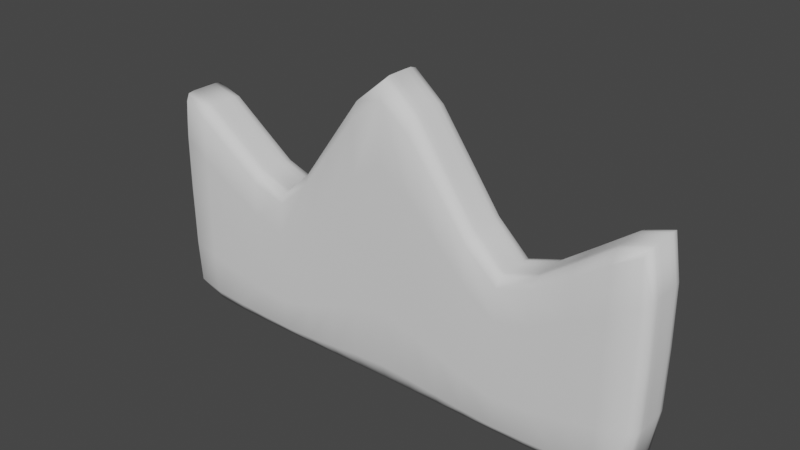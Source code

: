 # Source: crown.blend  (saved by Blender 2.80.72; exported with 4.5.12 LTS)
import bpy
from mathutils import Matrix  # noqa: F401  (used for matrix-valued properties, if any)

bpy.ops.wm.read_factory_settings(use_empty=True)
scene = bpy.context.scene
scene.name = 'Scene'

# ---- collections
col_collection = bpy.data.collections.new('Collection'); scene.collection.children.link(col_collection)

# ---- world
world_world = bpy.data.worlds.new('World'); scene.world = world_world
world_world.use_nodes = True; world_world.node_tree.nodes.clear()
_N = world_world.node_tree.nodes; _L = world_world.node_tree.links
n0 = _N.new('ShaderNodeOutputWorld'); n0.name = 'World Output'; n0.location = (300, 300)
n1 = _N.new('ShaderNodeBackground'); n1.name = 'Background'; n1.location = (10, 300)
n1.inputs[0].default_value = (0.05088, 0.05088, 0.05088, 1.0)
_L.new(n1.outputs[0], n0.inputs[0])
n0.is_active_output = True
world_world.color = (0.05088, 0.05088, 0.05088)
world_world.use_sun_shadow = False
world_world.sun_shadow_jitter_overblur = 0.0

# ---- meshes
me_plane = bpy.data.meshes.new('Plane')
me_plane.from_pydata([(-0.532, 0.0, 1.669e-07), (0.4, 0.0, 1.669e-07), (0.0, 0.0, 1.054), (0.8534, 0.0, 1.669e-07), (0.8534, 2.98e-09, 0.8142), (0.4, 0.0, 0.4545), (-0.532, 0.09086, 1.669e-07), (0.4, 0.09086, 1.669e-07), (0.0, 0.09086, 1.054), (0.8534, 0.09086, 1.669e-07), (0.8534, 0.09086, 0.8142), (0.4, 0.09086, 0.4545)], [], [(6, 8, 11, 7), (9, 7, 11, 10), (5, 11, 8, 2), (2, 8, 6, 0), (1, 7, 9, 3), (0, 6, 7, 1), (4, 10, 11, 5), (3, 9, 10, 4)])
me_plane.polygons.foreach_set('use_smooth', [True] * 8)
_uv = me_plane.uv_layers.new(name='UVMap')
_uv.uv.foreach_set('vector', [0.0, 0.0, 0.0, 1.0, 0.7491, 0.2509, 1.0, 0.0, 0.0, 0.0, 1.0, 0.0, 0.7491, 0.2509, 0.0, 0.0, 0.7491, 0.2509, 0.7491, 0.2509, 0.0, 1.0, 0.0, 1.0, 0.0, 1.0, 0.0, 1.0, 0.0, 0.0, 0.0, 0.0, 1.0, 0.0, 1.0, 0.0, 0.0, 0.0, 0.0, 0.0, 0.0, 0.0, 0.0, 0.0, 1.0, 0.0, 1.0, 0.0, 0.0, 0.0, 0.0, 0.0, 0.7491, 0.2509, 0.7491, 0.2509, 0.0, 0.0, 0.0, 0.0, 0.0, 0.0, 0.0, 0.0])
me_plane.use_remesh_preserve_volume = False
me_plane.use_remesh_preserve_attributes = False
me_plane.use_mirror_vertex_groups = False
me_plane.update()

# ---- objects
ob_crown = bpy.data.objects.new('crown', me_plane)

# ---- transforms, parenting, visibility, modifiers, constraints
ob_crown.location = (0.0, 0.0, 0.0)
ob_crown.lineart.crease_threshold = 0.0
_m = ob_crown.modifiers.new('Mirror', 'MIRROR')
_m.use_axis = (True, True, False)
_m.use_bisect_axis = (True, False, False)
_m.use_clip = True
_m.merge_threshold = 0.005
_m = ob_crown.modifiers.new('Subdivision', 'SUBSURF')
_m.uv_smooth = 'PRESERVE_CORNERS'
_m.subdivision_type = 'SIMPLE'
_m.levels = 3
_m.show_only_control_edges = False
_m = ob_crown.modifiers.new('Smooth', 'SMOOTH')
_m.iterations = 5

# ---- collection membership
col_collection.objects.link(ob_crown)

# ---- scene / render settings (as saved in the file)
scene.frame_start = 1; scene.frame_end = 250; scene.frame_set(1)
scene.render.engine = 'BLENDER_EEVEE_NEXT'
scene.cycles.use_denoising = False
scene.cycles.samples = 128
scene.cycles.sampling_pattern = 'TABULATED_SOBOL'
scene.cycles.use_adaptive_sampling = False
scene.cycles.use_light_tree = False
scene.view_settings.view_transform = 'Filmic'
bpy.context.view_layer.update()

# ---- added for rendering (the .blend has no active camera and no usable light): camera, sun
cam_auto = bpy.data.cameras.new('AutoCamera')
cam_auto.lens = 50.0
cam_auto.sensor_width = 36.0
cam_auto.clip_end = 1000.0
ob_auto_camera = bpy.data.objects.new('AutoCamera', cam_auto)
scene.collection.objects.link(ob_auto_camera)
ob_auto_camera.location = (1.84577, -2.21493, 1.98498)
ob_auto_camera.rotation_euler = (1.09748, -7.21219e-08, 0.694738)
scene.camera = ob_auto_camera
light_auto_sun = bpy.data.lights.new('AutoSun', 'SUN')
light_auto_sun.energy = 3.0
light_auto_sun.angle = 0.0523599
ob_auto_sun = bpy.data.objects.new('AutoSun', light_auto_sun)
scene.collection.objects.link(ob_auto_sun)
ob_auto_sun.rotation_euler = (0.872665, 0.174533, 0.523599)
bpy.context.view_layer.update()
